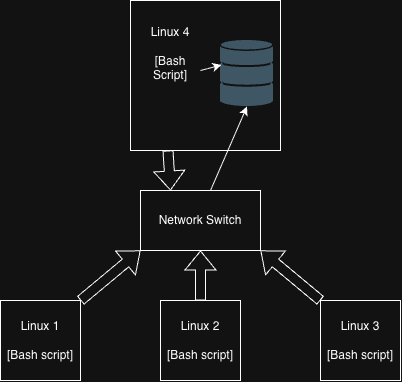

The diagram above was exported from draw.io. Its source (the exported page's mxGraphModel, read from the mxfile embedded in the PNG):
<mxGraphModel dx="934" dy="611" grid="1" gridSize="10" guides="1" tooltips="1" connect="1" arrows="1" fold="1" page="1" pageScale="1" pageWidth="827" pageHeight="1169" math="0" shadow="0">
  <root>
    <mxCell id="0" />
    <mxCell id="1" parent="0" />
    <mxCell id="NmP-ECb5PObwY3xCbXj2-1" parent="1" style="whiteSpace=wrap;html=1;aspect=fixed;" value="Linux 1&lt;div&gt;&lt;br&gt;&lt;/div&gt;&lt;div&gt;[Bash script]&lt;/div&gt;" vertex="1">
      <mxGeometry height="80" width="80" x="120" y="320" as="geometry" />
    </mxCell>
    <mxCell id="NmP-ECb5PObwY3xCbXj2-2" parent="1" style="whiteSpace=wrap;html=1;aspect=fixed;" value="Linux 2&lt;div&gt;&lt;br&gt;&lt;/div&gt;&lt;div&gt;[Bash script]&lt;/div&gt;" vertex="1">
      <mxGeometry height="80" width="80" x="280" y="320" as="geometry" />
    </mxCell>
    <mxCell id="NmP-ECb5PObwY3xCbXj2-3" parent="1" style="whiteSpace=wrap;html=1;aspect=fixed;" value="Linux 3&lt;div&gt;&lt;br&gt;&lt;/div&gt;&lt;div&gt;[Bash script]&lt;/div&gt;" vertex="1">
      <mxGeometry height="80" width="80" x="440" y="320" as="geometry" />
    </mxCell>
    <mxCell id="NmP-ECb5PObwY3xCbXj2-4" parent="1" style="rounded=0;whiteSpace=wrap;html=1;" value="Network Switch" vertex="1">
      <mxGeometry height="60" width="120" x="260" y="210" as="geometry" />
    </mxCell>
    <mxCell id="NmP-ECb5PObwY3xCbXj2-5" parent="1" style="whiteSpace=wrap;html=1;aspect=fixed;" value="" vertex="1">
      <mxGeometry height="150" width="150" x="250" y="20" as="geometry" />
    </mxCell>
    <mxCell id="NmP-ECb5PObwY3xCbXj2-6" edge="1" parent="1" style="shape=flexArrow;endArrow=classic;html=1;rounded=0;defaultLabelBackgroundColor=page;labelPadding=0 4;entryX=0;entryY=1;entryDx=0;entryDy=0;" target="NmP-ECb5PObwY3xCbXj2-4" value="">
      <mxGeometry height="50" relative="1" width="50" as="geometry">
        <mxPoint x="200" y="320" as="sourcePoint" />
        <mxPoint x="230" y="270" as="targetPoint" />
      </mxGeometry>
    </mxCell>
    <mxCell id="NmP-ECb5PObwY3xCbXj2-7" edge="1" parent="1" style="shape=flexArrow;endArrow=classic;html=1;rounded=0;defaultLabelBackgroundColor=page;labelPadding=0 4;entryX=0.5;entryY=1;entryDx=0;entryDy=0;" target="NmP-ECb5PObwY3xCbXj2-4" value="">
      <mxGeometry height="50" relative="1" width="50" as="geometry">
        <mxPoint x="320" y="320" as="sourcePoint" />
        <mxPoint x="370" y="270" as="targetPoint" />
      </mxGeometry>
    </mxCell>
    <mxCell id="NmP-ECb5PObwY3xCbXj2-8" edge="1" parent="1" source="NmP-ECb5PObwY3xCbXj2-3" style="shape=flexArrow;endArrow=classic;html=1;rounded=0;defaultLabelBackgroundColor=page;labelPadding=0 4;entryX=1;entryY=1;entryDx=0;entryDy=0;exitX=0;exitY=0;exitDx=0;exitDy=0;" target="NmP-ECb5PObwY3xCbXj2-4" value="">
      <mxGeometry height="50" relative="1" width="50" as="geometry">
        <mxPoint x="390" y="330" as="sourcePoint" />
        <mxPoint x="440" y="280" as="targetPoint" />
      </mxGeometry>
    </mxCell>
    <mxCell id="NmP-ECb5PObwY3xCbXj2-9" parent="1" style="shape=image;html=1;verticalAlign=top;verticalLabelPosition=bottom;labelBackgroundColor=#ffffff;imageAspect=0;aspect=fixed;image=https://icons.diagrams.net/assets/databases/1/Databases.svg;labelPerimeter=1;" value="" vertex="1">
      <mxGeometry height="66" width="53" x="340" y="60" as="geometry" />
    </mxCell>
    <mxCell id="NmP-ECb5PObwY3xCbXj2-10" parent="1" style="rounded=0;whiteSpace=wrap;html=1;strokeColor=none;" value="Linux 4&lt;div&gt;&lt;br&gt;&lt;/div&gt;&lt;div&gt;[Bash Script]&lt;/div&gt;" vertex="1">
      <mxGeometry height="66" width="60" x="260" y="40" as="geometry" />
    </mxCell>
    <mxCell id="NmP-ECb5PObwY3xCbXj2-11" edge="1" parent="1" style="endArrow=classic;html=1;rounded=0;defaultLabelBackgroundColor=page;labelPadding=0 4;entryX=0.5;entryY=1;entryDx=0;entryDy=0;" target="NmP-ECb5PObwY3xCbXj2-9" value="">
      <mxGeometry height="50" relative="1" width="50" as="geometry">
        <mxPoint x="330" y="210" as="sourcePoint" />
        <mxPoint x="380" y="160" as="targetPoint" />
      </mxGeometry>
    </mxCell>
    <mxCell id="NmP-ECb5PObwY3xCbXj2-12" edge="1" parent="1" style="endArrow=classic;html=1;rounded=0;defaultLabelBackgroundColor=page;labelPadding=0 4;entryX=0.019;entryY=0.371;entryDx=0;entryDy=0;entryPerimeter=0;" target="NmP-ECb5PObwY3xCbXj2-9" value="">
      <mxGeometry height="50" relative="1" width="50" as="geometry">
        <mxPoint x="320" y="90" as="sourcePoint" />
        <mxPoint x="370" y="40" as="targetPoint" />
      </mxGeometry>
    </mxCell>
    <mxCell id="NmP-ECb5PObwY3xCbXj2-15" edge="1" parent="1" source="NmP-ECb5PObwY3xCbXj2-5" style="shape=flexArrow;endArrow=classic;html=1;rounded=0;defaultLabelBackgroundColor=page;labelPadding=0 4;exitX=0.25;exitY=1;exitDx=0;exitDy=0;entryX=0.25;entryY=0;entryDx=0;entryDy=0;" target="NmP-ECb5PObwY3xCbXj2-4" value="">
      <mxGeometry height="50" relative="1" width="50" as="geometry">
        <mxPoint x="280" y="210" as="sourcePoint" />
        <mxPoint x="330" y="160" as="targetPoint" />
      </mxGeometry>
    </mxCell>
  </root>
</mxGraphModel>